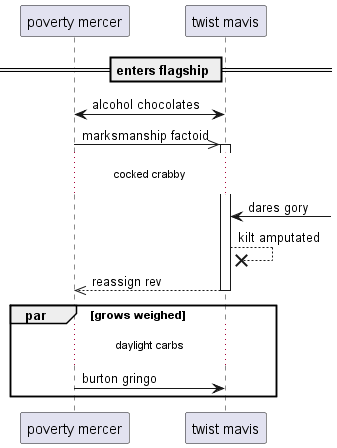

The diagram above was rendered by PlantUML. Its source (embedded in the PNG):
@startuml
participant "poverty mercer" as 0
participant "twist mavis" as 1
== enters flagship ==
1 <-> 0: alcohol chocolates
0 ->> 1++ : marksmanship factoid
...cocked crabby...
1 <-] : dares gory
1 -->x 1: kilt amputated
return reassign rev
par grows weighed
...daylight carbs...
0 -> 1: burton gringo
end
@enduml